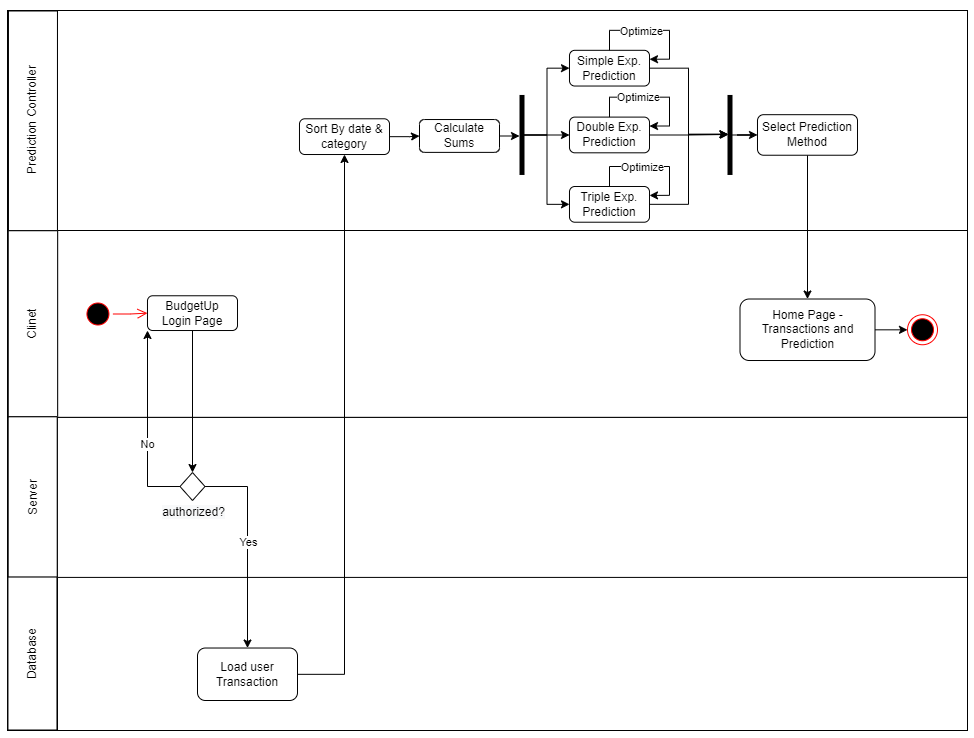

The diagram above was exported from draw.io. Its source (the exported page's mxGraphModel, read from the mxfile embedded in the PNG):
<mxGraphModel dx="2787" dy="583" grid="1" gridSize="10" guides="1" tooltips="1" connect="1" arrows="1" fold="1" page="1" pageScale="1" pageWidth="1169" pageHeight="827" math="0" shadow="0">
  <root>
    <mxCell id="-YSDyt3zdX0PrS7trDNP-0" />
    <mxCell id="-YSDyt3zdX0PrS7trDNP-1" parent="-YSDyt3zdX0PrS7trDNP-0" />
    <mxCell id="zScRanVNMuEIuYstfrvX-74" value="" style="group" parent="-YSDyt3zdX0PrS7trDNP-1" vertex="1" connectable="0">
      <mxGeometry x="-1010" y="140" width="1220" height="660" as="geometry" />
    </mxCell>
    <mxCell id="zScRanVNMuEIuYstfrvX-72" value="" style="shape=internalStorage;whiteSpace=wrap;html=1;backgroundOutline=1;dx=50;dy=220;" parent="zScRanVNMuEIuYstfrvX-74" vertex="1">
      <mxGeometry y="-80" width="960" height="406.91" as="geometry" />
    </mxCell>
    <mxCell id="zScRanVNMuEIuYstfrvX-73" value="" style="shape=internalStorage;whiteSpace=wrap;html=1;backgroundOutline=1;dx=50;dy=160;" parent="zScRanVNMuEIuYstfrvX-74" vertex="1">
      <mxGeometry y="326.91" width="960" height="313.09" as="geometry" />
    </mxCell>
    <mxCell id="zScRanVNMuEIuYstfrvX-68" value="Prediction&amp;nbsp;Controller" style="rounded=0;whiteSpace=wrap;html=1;rotation=-90;" parent="zScRanVNMuEIuYstfrvX-74" vertex="1">
      <mxGeometry x="-84.3" y="5.75" width="219.52" height="49" as="geometry" />
    </mxCell>
    <mxCell id="zScRanVNMuEIuYstfrvX-65" value="Clinet" style="rounded=0;whiteSpace=wrap;html=1;rotation=-90;" parent="zScRanVNMuEIuYstfrvX-74" vertex="1">
      <mxGeometry x="-67.51" y="208.51" width="185.98" height="49.41" as="geometry" />
    </mxCell>
    <mxCell id="zScRanVNMuEIuYstfrvX-66" value="Server" style="rounded=0;whiteSpace=wrap;html=1;rotation=-90;" parent="zScRanVNMuEIuYstfrvX-74" vertex="1">
      <mxGeometry x="-55.02" y="382.03" width="160.46" height="49" as="geometry" />
    </mxCell>
    <mxCell id="zScRanVNMuEIuYstfrvX-67" value="Database" style="rounded=0;whiteSpace=wrap;html=1;rotation=-90;" parent="zScRanVNMuEIuYstfrvX-74" vertex="1">
      <mxGeometry x="-51.52" y="538.52" width="152.96" height="49" as="geometry" />
    </mxCell>
    <mxCell id="zScRanVNMuEIuYstfrvX-81" style="edgeStyle=orthogonalEdgeStyle;rounded=0;orthogonalLoop=1;jettySize=auto;html=1;entryX=0.5;entryY=0;entryDx=0;entryDy=0;" parent="zScRanVNMuEIuYstfrvX-74" source="zScRanVNMuEIuYstfrvX-75" target="zScRanVNMuEIuYstfrvX-83" edge="1">
      <mxGeometry relative="1" as="geometry">
        <mxPoint x="185" y="386.01" as="targetPoint" />
      </mxGeometry>
    </mxCell>
    <mxCell id="zScRanVNMuEIuYstfrvX-85" value="&lt;span style=&quot;font-size: 12px ; background-color: rgb(248 , 249 , 250)&quot;&gt;authorized?&lt;/span&gt;" style="edgeLabel;html=1;align=center;verticalAlign=middle;resizable=0;points=[];" parent="zScRanVNMuEIuYstfrvX-81" vertex="1" connectable="0">
      <mxGeometry x="0.7063" y="-1" relative="1" as="geometry">
        <mxPoint x="1" y="59" as="offset" />
      </mxGeometry>
    </mxCell>
    <mxCell id="zScRanVNMuEIuYstfrvX-75" value="BudgetUp&lt;br&gt;Login Page" style="rounded=1;whiteSpace=wrap;html=1;" parent="zScRanVNMuEIuYstfrvX-74" vertex="1">
      <mxGeometry x="140" y="205.27" width="90" height="34.73" as="geometry" />
    </mxCell>
    <mxCell id="zScRanVNMuEIuYstfrvX-76" value="" style="ellipse;html=1;shape=startState;fillColor=#000000;strokeColor=#ff0000;" parent="zScRanVNMuEIuYstfrvX-74" vertex="1">
      <mxGeometry x="75.44000000000005" y="208.51" width="30" height="30" as="geometry" />
    </mxCell>
    <mxCell id="zScRanVNMuEIuYstfrvX-77" value="" style="edgeStyle=orthogonalEdgeStyle;html=1;verticalAlign=bottom;endArrow=open;endSize=8;strokeColor=#ff0000;rounded=0;" parent="zScRanVNMuEIuYstfrvX-74" source="zScRanVNMuEIuYstfrvX-76" target="zScRanVNMuEIuYstfrvX-75" edge="1">
      <mxGeometry relative="1" as="geometry">
        <mxPoint x="90.44000000000005" y="298.51" as="targetPoint" />
      </mxGeometry>
    </mxCell>
    <mxCell id="zScRanVNMuEIuYstfrvX-86" style="edgeStyle=orthogonalEdgeStyle;rounded=0;orthogonalLoop=1;jettySize=auto;html=1;exitX=1;exitY=0.5;exitDx=0;exitDy=0;entryX=0.5;entryY=0;entryDx=0;entryDy=0;" parent="zScRanVNMuEIuYstfrvX-74" source="zScRanVNMuEIuYstfrvX-83" target="zScRanVNMuEIuYstfrvX-90" edge="1">
      <mxGeometry relative="1" as="geometry" />
    </mxCell>
    <mxCell id="zScRanVNMuEIuYstfrvX-89" value="Yes" style="edgeLabel;html=1;align=center;verticalAlign=middle;resizable=0;points=[];" parent="zScRanVNMuEIuYstfrvX-86" vertex="1" connectable="0">
      <mxGeometry x="-0.4267" y="2" relative="1" as="geometry">
        <mxPoint x="-2" y="39" as="offset" />
      </mxGeometry>
    </mxCell>
    <mxCell id="zScRanVNMuEIuYstfrvX-87" style="edgeStyle=orthogonalEdgeStyle;rounded=0;orthogonalLoop=1;jettySize=auto;html=1;exitX=0;exitY=0.5;exitDx=0;exitDy=0;entryX=0;entryY=1;entryDx=0;entryDy=0;" parent="zScRanVNMuEIuYstfrvX-74" source="zScRanVNMuEIuYstfrvX-83" target="zScRanVNMuEIuYstfrvX-75" edge="1">
      <mxGeometry relative="1" as="geometry" />
    </mxCell>
    <mxCell id="zScRanVNMuEIuYstfrvX-88" value="No" style="edgeLabel;html=1;align=center;verticalAlign=middle;resizable=0;points=[];" parent="zScRanVNMuEIuYstfrvX-87" vertex="1" connectable="0">
      <mxGeometry x="-0.1971" y="1" relative="1" as="geometry">
        <mxPoint as="offset" />
      </mxGeometry>
    </mxCell>
    <mxCell id="zScRanVNMuEIuYstfrvX-83" value="" style="rhombus;whiteSpace=wrap;html=1;" parent="zScRanVNMuEIuYstfrvX-74" vertex="1">
      <mxGeometry x="172.5" y="382.03" width="25" height="27.97" as="geometry" />
    </mxCell>
    <mxCell id="zScRanVNMuEIuYstfrvX-116" style="edgeStyle=orthogonalEdgeStyle;rounded=0;orthogonalLoop=1;jettySize=auto;html=1;" parent="zScRanVNMuEIuYstfrvX-74" source="zScRanVNMuEIuYstfrvX-90" target="zScRanVNMuEIuYstfrvX-115" edge="1">
      <mxGeometry relative="1" as="geometry" />
    </mxCell>
    <mxCell id="zScRanVNMuEIuYstfrvX-90" value="Load user Transaction" style="rounded=1;whiteSpace=wrap;html=1;" parent="zScRanVNMuEIuYstfrvX-74" vertex="1">
      <mxGeometry x="190" y="557.52" width="100" height="52.48" as="geometry" />
    </mxCell>
    <mxCell id="zScRanVNMuEIuYstfrvX-130" style="edgeStyle=orthogonalEdgeStyle;rounded=0;orthogonalLoop=1;jettySize=auto;html=1;entryX=-0.057;entryY=0.513;entryDx=0;entryDy=0;entryPerimeter=0;" parent="zScRanVNMuEIuYstfrvX-74" source="zScRanVNMuEIuYstfrvX-109" target="zScRanVNMuEIuYstfrvX-128" edge="1">
      <mxGeometry relative="1" as="geometry" />
    </mxCell>
    <mxCell id="zScRanVNMuEIuYstfrvX-109" value="Calculate Sums" style="rounded=1;whiteSpace=wrap;html=1;" parent="zScRanVNMuEIuYstfrvX-74" vertex="1">
      <mxGeometry x="412" y="29.03" width="80" height="32.85" as="geometry" />
    </mxCell>
    <mxCell id="zScRanVNMuEIuYstfrvX-135" style="edgeStyle=orthogonalEdgeStyle;rounded=0;orthogonalLoop=1;jettySize=auto;html=1;entryX=0.133;entryY=0.494;entryDx=0;entryDy=0;entryPerimeter=0;" parent="zScRanVNMuEIuYstfrvX-74" source="zScRanVNMuEIuYstfrvX-111" target="zScRanVNMuEIuYstfrvX-134" edge="1">
      <mxGeometry relative="1" as="geometry" />
    </mxCell>
    <mxCell id="zScRanVNMuEIuYstfrvX-111" value="Simple Exp. Prediction" style="rounded=1;whiteSpace=wrap;html=1;" parent="zScRanVNMuEIuYstfrvX-74" vertex="1">
      <mxGeometry x="562" y="-40.18" width="80" height="35.71" as="geometry" />
    </mxCell>
    <mxCell id="zScRanVNMuEIuYstfrvX-117" style="edgeStyle=orthogonalEdgeStyle;rounded=0;orthogonalLoop=1;jettySize=auto;html=1;" parent="zScRanVNMuEIuYstfrvX-74" source="zScRanVNMuEIuYstfrvX-115" target="zScRanVNMuEIuYstfrvX-109" edge="1">
      <mxGeometry relative="1" as="geometry" />
    </mxCell>
    <mxCell id="zScRanVNMuEIuYstfrvX-115" value="Sort By date &amp;amp; category" style="rounded=1;whiteSpace=wrap;html=1;" parent="zScRanVNMuEIuYstfrvX-74" vertex="1">
      <mxGeometry x="292" y="28.29" width="90" height="35.71" as="geometry" />
    </mxCell>
    <mxCell id="zScRanVNMuEIuYstfrvX-143" value="" style="edgeStyle=orthogonalEdgeStyle;rounded=0;orthogonalLoop=1;jettySize=auto;html=1;" parent="zScRanVNMuEIuYstfrvX-74" source="zScRanVNMuEIuYstfrvX-113" target="zScRanVNMuEIuYstfrvX-141" edge="1">
      <mxGeometry relative="1" as="geometry" />
    </mxCell>
    <mxCell id="zScRanVNMuEIuYstfrvX-113" value="Home Page - Transactions and Prediction" style="rounded=1;whiteSpace=wrap;html=1;" parent="zScRanVNMuEIuYstfrvX-74" vertex="1">
      <mxGeometry x="732.5" y="208.51" width="135" height="61.49" as="geometry" />
    </mxCell>
    <mxCell id="zScRanVNMuEIuYstfrvX-136" style="edgeStyle=orthogonalEdgeStyle;rounded=0;orthogonalLoop=1;jettySize=auto;html=1;entryX=0.21;entryY=0.494;entryDx=0;entryDy=0;entryPerimeter=0;" parent="zScRanVNMuEIuYstfrvX-74" source="zScRanVNMuEIuYstfrvX-118" target="zScRanVNMuEIuYstfrvX-134" edge="1">
      <mxGeometry relative="1" as="geometry" />
    </mxCell>
    <mxCell id="zScRanVNMuEIuYstfrvX-118" value="Double Exp. Prediction" style="rounded=1;whiteSpace=wrap;html=1;" parent="zScRanVNMuEIuYstfrvX-74" vertex="1">
      <mxGeometry x="562" y="26.599999999999994" width="80" height="35.71" as="geometry" />
    </mxCell>
    <mxCell id="zScRanVNMuEIuYstfrvX-137" style="edgeStyle=orthogonalEdgeStyle;rounded=0;orthogonalLoop=1;jettySize=auto;html=1;entryX=0.057;entryY=0.489;entryDx=0;entryDy=0;entryPerimeter=0;" parent="zScRanVNMuEIuYstfrvX-74" source="zScRanVNMuEIuYstfrvX-119" target="zScRanVNMuEIuYstfrvX-134" edge="1">
      <mxGeometry relative="1" as="geometry" />
    </mxCell>
    <mxCell id="zScRanVNMuEIuYstfrvX-119" value="Triple Exp. Prediction" style="rounded=1;whiteSpace=wrap;html=1;" parent="zScRanVNMuEIuYstfrvX-74" vertex="1">
      <mxGeometry x="562" y="96" width="80" height="35.71" as="geometry" />
    </mxCell>
    <mxCell id="zScRanVNMuEIuYstfrvX-121" style="edgeStyle=orthogonalEdgeStyle;rounded=0;orthogonalLoop=1;jettySize=auto;html=1;entryX=1;entryY=0.25;entryDx=0;entryDy=0;" parent="zScRanVNMuEIuYstfrvX-74" source="zScRanVNMuEIuYstfrvX-111" target="zScRanVNMuEIuYstfrvX-111" edge="1">
      <mxGeometry relative="1" as="geometry" />
    </mxCell>
    <mxCell id="zScRanVNMuEIuYstfrvX-122" value="Optimize" style="edgeLabel;html=1;align=center;verticalAlign=middle;resizable=0;points=[];" parent="zScRanVNMuEIuYstfrvX-121" vertex="1" connectable="0">
      <mxGeometry x="-0.2796" relative="1" as="geometry">
        <mxPoint x="4" as="offset" />
      </mxGeometry>
    </mxCell>
    <mxCell id="zScRanVNMuEIuYstfrvX-123" style="edgeStyle=orthogonalEdgeStyle;rounded=0;orthogonalLoop=1;jettySize=auto;html=1;entryX=1;entryY=0.25;entryDx=0;entryDy=0;" parent="zScRanVNMuEIuYstfrvX-74" source="zScRanVNMuEIuYstfrvX-118" target="zScRanVNMuEIuYstfrvX-118" edge="1">
      <mxGeometry relative="1" as="geometry" />
    </mxCell>
    <mxCell id="zScRanVNMuEIuYstfrvX-125" value="Optimize" style="edgeLabel;html=1;align=center;verticalAlign=middle;resizable=0;points=[];" parent="zScRanVNMuEIuYstfrvX-123" vertex="1" connectable="0">
      <mxGeometry x="-0.1192" y="1" relative="1" as="geometry">
        <mxPoint x="-9" as="offset" />
      </mxGeometry>
    </mxCell>
    <mxCell id="zScRanVNMuEIuYstfrvX-124" style="edgeStyle=orthogonalEdgeStyle;rounded=0;orthogonalLoop=1;jettySize=auto;html=1;entryX=1;entryY=0.25;entryDx=0;entryDy=0;" parent="zScRanVNMuEIuYstfrvX-74" source="zScRanVNMuEIuYstfrvX-119" target="zScRanVNMuEIuYstfrvX-119" edge="1">
      <mxGeometry relative="1" as="geometry" />
    </mxCell>
    <mxCell id="zScRanVNMuEIuYstfrvX-126" value="Optimize" style="edgeLabel;html=1;align=center;verticalAlign=middle;resizable=0;points=[];" parent="zScRanVNMuEIuYstfrvX-124" vertex="1" connectable="0">
      <mxGeometry x="0.0091" relative="1" as="geometry">
        <mxPoint x="-13" as="offset" />
      </mxGeometry>
    </mxCell>
    <mxCell id="zScRanVNMuEIuYstfrvX-131" style="edgeStyle=orthogonalEdgeStyle;rounded=0;orthogonalLoop=1;jettySize=auto;html=1;entryX=0;entryY=0.5;entryDx=0;entryDy=0;" parent="zScRanVNMuEIuYstfrvX-74" source="zScRanVNMuEIuYstfrvX-128" target="zScRanVNMuEIuYstfrvX-111" edge="1">
      <mxGeometry relative="1" as="geometry" />
    </mxCell>
    <mxCell id="zScRanVNMuEIuYstfrvX-132" style="edgeStyle=orthogonalEdgeStyle;rounded=0;orthogonalLoop=1;jettySize=auto;html=1;" parent="zScRanVNMuEIuYstfrvX-74" source="zScRanVNMuEIuYstfrvX-128" target="zScRanVNMuEIuYstfrvX-118" edge="1">
      <mxGeometry relative="1" as="geometry" />
    </mxCell>
    <mxCell id="zScRanVNMuEIuYstfrvX-133" style="edgeStyle=orthogonalEdgeStyle;rounded=0;orthogonalLoop=1;jettySize=auto;html=1;entryX=0;entryY=0.5;entryDx=0;entryDy=0;" parent="zScRanVNMuEIuYstfrvX-74" source="zScRanVNMuEIuYstfrvX-128" target="zScRanVNMuEIuYstfrvX-119" edge="1">
      <mxGeometry relative="1" as="geometry" />
    </mxCell>
    <mxCell id="zScRanVNMuEIuYstfrvX-128" value="" style="html=1;points=[];perimeter=orthogonalPerimeter;fillColor=#000000;strokeColor=none;" parent="zScRanVNMuEIuYstfrvX-74" vertex="1">
      <mxGeometry x="512" y="4.459999999999988" width="5" height="80" as="geometry" />
    </mxCell>
    <mxCell id="zScRanVNMuEIuYstfrvX-139" style="edgeStyle=orthogonalEdgeStyle;rounded=0;orthogonalLoop=1;jettySize=auto;html=1;entryX=0;entryY=0.5;entryDx=0;entryDy=0;" parent="zScRanVNMuEIuYstfrvX-74" source="zScRanVNMuEIuYstfrvX-134" target="zScRanVNMuEIuYstfrvX-138" edge="1">
      <mxGeometry relative="1" as="geometry" />
    </mxCell>
    <mxCell id="zScRanVNMuEIuYstfrvX-134" value="" style="html=1;points=[];perimeter=orthogonalPerimeter;fillColor=#000000;strokeColor=none;" parent="zScRanVNMuEIuYstfrvX-74" vertex="1">
      <mxGeometry x="720" y="4.4599999999999795" width="5" height="80" as="geometry" />
    </mxCell>
    <mxCell id="zScRanVNMuEIuYstfrvX-140" style="edgeStyle=orthogonalEdgeStyle;rounded=0;orthogonalLoop=1;jettySize=auto;html=1;" parent="zScRanVNMuEIuYstfrvX-74" source="zScRanVNMuEIuYstfrvX-138" target="zScRanVNMuEIuYstfrvX-113" edge="1">
      <mxGeometry relative="1" as="geometry" />
    </mxCell>
    <mxCell id="zScRanVNMuEIuYstfrvX-138" value="Select Prediction Method" style="rounded=1;whiteSpace=wrap;html=1;" parent="zScRanVNMuEIuYstfrvX-74" vertex="1">
      <mxGeometry x="750" y="24.19" width="100" height="40.54" as="geometry" />
    </mxCell>
    <mxCell id="zScRanVNMuEIuYstfrvX-141" value="" style="ellipse;html=1;shape=endState;fillColor=#000000;strokeColor=#ff0000;" parent="zScRanVNMuEIuYstfrvX-74" vertex="1">
      <mxGeometry x="900" y="224.25" width="30" height="30" as="geometry" />
    </mxCell>
  </root>
</mxGraphModel>